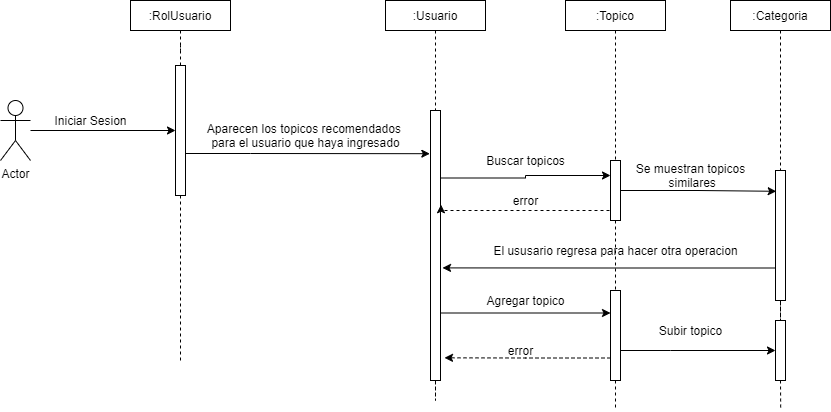

The diagram above was exported from draw.io. Its source (the exported page's mxGraphModel, read from the mxfile embedded in the PNG):
<mxGraphModel dx="782" dy="437" grid="1" gridSize="10" guides="1" tooltips="1" connect="1" arrows="1" fold="1" page="1" pageScale="1" pageWidth="850" pageHeight="1100" math="0" shadow="0">
  <root>
    <mxCell id="0" />
    <mxCell id="1" parent="0" />
    <mxCell id="hCcp5Z8phFv9V4uPUUrr-7" style="edgeStyle=orthogonalEdgeStyle;rounded=0;orthogonalLoop=1;jettySize=auto;html=1;" parent="1" source="hCcp5Z8phFv9V4uPUUrr-1" target="hCcp5Z8phFv9V4uPUUrr-6" edge="1">
      <mxGeometry relative="1" as="geometry" />
    </mxCell>
    <mxCell id="hCcp5Z8phFv9V4uPUUrr-1" value="Actor" style="shape=umlActor;verticalLabelPosition=bottom;verticalAlign=top;html=1;outlineConnect=0;" parent="1" vertex="1">
      <mxGeometry x="20" y="150" width="30" height="60" as="geometry" />
    </mxCell>
    <mxCell id="hCcp5Z8phFv9V4uPUUrr-18" style="edgeStyle=orthogonalEdgeStyle;rounded=0;orthogonalLoop=1;jettySize=auto;html=1;entryX=0.5;entryY=0;entryDx=0;entryDy=0;endArrow=none;endFill=0;dashed=1;" parent="1" source="hCcp5Z8phFv9V4uPUUrr-2" target="hCcp5Z8phFv9V4uPUUrr-6" edge="1">
      <mxGeometry relative="1" as="geometry" />
    </mxCell>
    <mxCell id="hCcp5Z8phFv9V4uPUUrr-2" value=":RolUsuario" style="rounded=0;whiteSpace=wrap;html=1;" parent="1" vertex="1">
      <mxGeometry x="150" y="50" width="100" height="30" as="geometry" />
    </mxCell>
    <mxCell id="hCcp5Z8phFv9V4uPUUrr-19" style="edgeStyle=orthogonalEdgeStyle;rounded=0;orthogonalLoop=1;jettySize=auto;html=1;entryX=0.5;entryY=0;entryDx=0;entryDy=0;dashed=1;endArrow=none;endFill=0;" parent="1" source="hCcp5Z8phFv9V4uPUUrr-3" target="hCcp5Z8phFv9V4uPUUrr-9" edge="1">
      <mxGeometry relative="1" as="geometry" />
    </mxCell>
    <mxCell id="hCcp5Z8phFv9V4uPUUrr-3" value=":Usuario" style="rounded=0;whiteSpace=wrap;html=1;" parent="1" vertex="1">
      <mxGeometry x="405" y="50" width="100" height="30" as="geometry" />
    </mxCell>
    <mxCell id="hCcp5Z8phFv9V4uPUUrr-20" style="edgeStyle=orthogonalEdgeStyle;rounded=0;orthogonalLoop=1;jettySize=auto;html=1;entryX=0.5;entryY=0;entryDx=0;entryDy=0;dashed=1;endArrow=none;endFill=0;" parent="1" source="hCcp5Z8phFv9V4uPUUrr-4" target="hCcp5Z8phFv9V4uPUUrr-12" edge="1">
      <mxGeometry relative="1" as="geometry" />
    </mxCell>
    <mxCell id="hCcp5Z8phFv9V4uPUUrr-4" value=":Topico" style="rounded=0;whiteSpace=wrap;html=1;" parent="1" vertex="1">
      <mxGeometry x="585" y="50" width="100" height="30" as="geometry" />
    </mxCell>
    <mxCell id="hCcp5Z8phFv9V4uPUUrr-24" style="edgeStyle=orthogonalEdgeStyle;rounded=0;orthogonalLoop=1;jettySize=auto;html=1;entryX=0.5;entryY=0;entryDx=0;entryDy=0;dashed=1;endArrow=none;endFill=0;" parent="1" source="hCcp5Z8phFv9V4uPUUrr-5" target="hCcp5Z8phFv9V4uPUUrr-15" edge="1">
      <mxGeometry relative="1" as="geometry" />
    </mxCell>
    <mxCell id="hCcp5Z8phFv9V4uPUUrr-5" value=":Categoria" style="rounded=0;whiteSpace=wrap;html=1;" parent="1" vertex="1">
      <mxGeometry x="750" y="50" width="100" height="30" as="geometry" />
    </mxCell>
    <mxCell id="hCcp5Z8phFv9V4uPUUrr-21" style="edgeStyle=orthogonalEdgeStyle;rounded=0;orthogonalLoop=1;jettySize=auto;html=1;dashed=1;endArrow=none;endFill=0;" parent="1" source="hCcp5Z8phFv9V4uPUUrr-6" edge="1">
      <mxGeometry relative="1" as="geometry">
        <mxPoint x="200" y="410" as="targetPoint" />
      </mxGeometry>
    </mxCell>
    <mxCell id="hCcp5Z8phFv9V4uPUUrr-31" style="edgeStyle=orthogonalEdgeStyle;rounded=0;orthogonalLoop=1;jettySize=auto;html=1;entryX=-0.067;entryY=0.16;entryDx=0;entryDy=0;entryPerimeter=0;endArrow=classic;endFill=1;" parent="1" source="hCcp5Z8phFv9V4uPUUrr-6" target="hCcp5Z8phFv9V4uPUUrr-9" edge="1">
      <mxGeometry relative="1" as="geometry">
        <Array as="points">
          <mxPoint x="270" y="203" />
          <mxPoint x="270" y="203" />
        </Array>
      </mxGeometry>
    </mxCell>
    <mxCell id="hCcp5Z8phFv9V4uPUUrr-6" value="" style="rounded=0;whiteSpace=wrap;html=1;" parent="1" vertex="1">
      <mxGeometry x="195" y="115" width="10" height="130" as="geometry" />
    </mxCell>
    <mxCell id="hCcp5Z8phFv9V4uPUUrr-8" value="Iniciar Sesion" style="text;html=1;align=center;verticalAlign=middle;resizable=0;points=[];autosize=1;strokeColor=none;" parent="1" vertex="1">
      <mxGeometry x="65" y="160" width="90" height="20" as="geometry" />
    </mxCell>
    <mxCell id="hCcp5Z8phFv9V4uPUUrr-22" style="edgeStyle=orthogonalEdgeStyle;rounded=0;orthogonalLoop=1;jettySize=auto;html=1;dashed=1;endArrow=none;endFill=0;" parent="1" source="hCcp5Z8phFv9V4uPUUrr-9" edge="1">
      <mxGeometry relative="1" as="geometry">
        <mxPoint x="455" y="430" as="targetPoint" />
      </mxGeometry>
    </mxCell>
    <mxCell id="hCcp5Z8phFv9V4uPUUrr-37" style="edgeStyle=orthogonalEdgeStyle;rounded=0;orthogonalLoop=1;jettySize=auto;html=1;exitX=1;exitY=0.75;exitDx=0;exitDy=0;entryX=0;entryY=0.25;entryDx=0;entryDy=0;endArrow=classic;endFill=1;" parent="1" source="hCcp5Z8phFv9V4uPUUrr-9" target="hCcp5Z8phFv9V4uPUUrr-29" edge="1">
      <mxGeometry relative="1" as="geometry" />
    </mxCell>
    <mxCell id="hCcp5Z8phFv9V4uPUUrr-44" style="edgeStyle=orthogonalEdgeStyle;rounded=0;orthogonalLoop=1;jettySize=auto;html=1;exitX=1;exitY=0.25;exitDx=0;exitDy=0;endArrow=classic;endFill=1;entryX=0;entryY=0.25;entryDx=0;entryDy=0;" parent="1" source="hCcp5Z8phFv9V4uPUUrr-9" target="hCcp5Z8phFv9V4uPUUrr-12" edge="1">
      <mxGeometry relative="1" as="geometry">
        <mxPoint x="620" y="227.27586206896558" as="targetPoint" />
      </mxGeometry>
    </mxCell>
    <mxCell id="hCcp5Z8phFv9V4uPUUrr-9" value="" style="rounded=0;whiteSpace=wrap;html=1;" parent="1" vertex="1">
      <mxGeometry x="450" y="160" width="10" height="270" as="geometry" />
    </mxCell>
    <mxCell id="hCcp5Z8phFv9V4uPUUrr-11" value="Aparecen los topicos recomendados &lt;br&gt;para el usuario que haya ingresado" style="text;html=1;align=center;verticalAlign=middle;resizable=0;points=[];autosize=1;strokeColor=none;" parent="1" vertex="1">
      <mxGeometry x="220" y="170" width="210" height="30" as="geometry" />
    </mxCell>
    <mxCell id="hCcp5Z8phFv9V4uPUUrr-23" style="edgeStyle=orthogonalEdgeStyle;rounded=0;orthogonalLoop=1;jettySize=auto;html=1;dashed=1;endArrow=none;endFill=0;entryX=0.5;entryY=0;entryDx=0;entryDy=0;" parent="1" source="hCcp5Z8phFv9V4uPUUrr-12" target="hCcp5Z8phFv9V4uPUUrr-29" edge="1">
      <mxGeometry relative="1" as="geometry">
        <mxPoint x="635" y="420" as="targetPoint" />
      </mxGeometry>
    </mxCell>
    <mxCell id="hCcp5Z8phFv9V4uPUUrr-45" style="edgeStyle=orthogonalEdgeStyle;rounded=0;orthogonalLoop=1;jettySize=auto;html=1;exitX=0;exitY=0.75;exitDx=0;exitDy=0;entryX=1.054;entryY=0.349;entryDx=0;entryDy=0;entryPerimeter=0;endArrow=classic;endFill=1;dashed=1;" parent="1" source="hCcp5Z8phFv9V4uPUUrr-12" target="hCcp5Z8phFv9V4uPUUrr-9" edge="1">
      <mxGeometry relative="1" as="geometry">
        <Array as="points">
          <mxPoint x="630" y="260" />
          <mxPoint x="461" y="260" />
        </Array>
      </mxGeometry>
    </mxCell>
    <mxCell id="hCcp5Z8phFv9V4uPUUrr-48" style="edgeStyle=orthogonalEdgeStyle;rounded=0;orthogonalLoop=1;jettySize=auto;html=1;exitX=1;exitY=0.5;exitDx=0;exitDy=0;entryX=0.071;entryY=0.16;entryDx=0;entryDy=0;entryPerimeter=0;endArrow=classic;endFill=1;" parent="1" source="hCcp5Z8phFv9V4uPUUrr-12" target="hCcp5Z8phFv9V4uPUUrr-15" edge="1">
      <mxGeometry relative="1" as="geometry" />
    </mxCell>
    <mxCell id="hCcp5Z8phFv9V4uPUUrr-12" value="" style="rounded=0;whiteSpace=wrap;html=1;" parent="1" vertex="1">
      <mxGeometry x="630" y="210" width="10" height="60" as="geometry" />
    </mxCell>
    <mxCell id="hCcp5Z8phFv9V4uPUUrr-14" value="Buscar topicos" style="text;html=1;align=center;verticalAlign=middle;resizable=0;points=[];autosize=1;strokeColor=none;" parent="1" vertex="1">
      <mxGeometry x="500" y="200" width="90" height="20" as="geometry" />
    </mxCell>
    <mxCell id="hCcp5Z8phFv9V4uPUUrr-30" style="edgeStyle=orthogonalEdgeStyle;rounded=0;orthogonalLoop=1;jettySize=auto;html=1;exitX=0;exitY=0.75;exitDx=0;exitDy=0;entryX=1.2;entryY=0.583;entryDx=0;entryDy=0;entryPerimeter=0;endArrow=classic;endFill=1;" parent="1" source="hCcp5Z8phFv9V4uPUUrr-15" target="hCcp5Z8phFv9V4uPUUrr-9" edge="1">
      <mxGeometry relative="1" as="geometry" />
    </mxCell>
    <mxCell id="hCcp5Z8phFv9V4uPUUrr-49" style="edgeStyle=orthogonalEdgeStyle;rounded=0;orthogonalLoop=1;jettySize=auto;html=1;entryX=0.5;entryY=0;entryDx=0;entryDy=0;endArrow=none;endFill=0;dashed=1;" parent="1" source="hCcp5Z8phFv9V4uPUUrr-15" target="hCcp5Z8phFv9V4uPUUrr-34" edge="1">
      <mxGeometry relative="1" as="geometry" />
    </mxCell>
    <mxCell id="hCcp5Z8phFv9V4uPUUrr-15" value="" style="rounded=0;whiteSpace=wrap;html=1;" parent="1" vertex="1">
      <mxGeometry x="795" y="220" width="10" height="130" as="geometry" />
    </mxCell>
    <mxCell id="hCcp5Z8phFv9V4uPUUrr-17" value="Se muestran topicos&lt;br&gt;&amp;nbsp;similares" style="text;html=1;align=center;verticalAlign=middle;resizable=0;points=[];autosize=1;strokeColor=none;" parent="1" vertex="1">
      <mxGeometry x="650" y="210" width="120" height="30" as="geometry" />
    </mxCell>
    <mxCell id="hCcp5Z8phFv9V4uPUUrr-28" value="El ususario regresa para hacer otra operacion" style="text;html=1;align=center;verticalAlign=middle;resizable=0;points=[];autosize=1;strokeColor=none;" parent="1" vertex="1">
      <mxGeometry x="505" y="290" width="260" height="20" as="geometry" />
    </mxCell>
    <mxCell id="hCcp5Z8phFv9V4uPUUrr-35" style="edgeStyle=orthogonalEdgeStyle;rounded=0;orthogonalLoop=1;jettySize=auto;html=1;endArrow=classic;endFill=1;" parent="1" source="hCcp5Z8phFv9V4uPUUrr-29" target="hCcp5Z8phFv9V4uPUUrr-34" edge="1">
      <mxGeometry relative="1" as="geometry">
        <Array as="points">
          <mxPoint x="690" y="400" />
          <mxPoint x="690" y="400" />
        </Array>
      </mxGeometry>
    </mxCell>
    <mxCell id="hCcp5Z8phFv9V4uPUUrr-40" style="edgeStyle=orthogonalEdgeStyle;rounded=0;orthogonalLoop=1;jettySize=auto;html=1;exitX=0;exitY=0.75;exitDx=0;exitDy=0;entryX=1.4;entryY=0.916;entryDx=0;entryDy=0;entryPerimeter=0;endArrow=classic;endFill=1;dashed=1;" parent="1" source="hCcp5Z8phFv9V4uPUUrr-29" target="hCcp5Z8phFv9V4uPUUrr-9" edge="1">
      <mxGeometry relative="1" as="geometry" />
    </mxCell>
    <mxCell id="hCcp5Z8phFv9V4uPUUrr-51" style="edgeStyle=orthogonalEdgeStyle;rounded=0;orthogonalLoop=1;jettySize=auto;html=1;exitX=0.5;exitY=1;exitDx=0;exitDy=0;dashed=1;endArrow=none;endFill=0;" parent="1" source="hCcp5Z8phFv9V4uPUUrr-29" edge="1">
      <mxGeometry relative="1" as="geometry">
        <mxPoint x="635" y="460" as="targetPoint" />
      </mxGeometry>
    </mxCell>
    <mxCell id="hCcp5Z8phFv9V4uPUUrr-29" value="" style="rounded=0;whiteSpace=wrap;html=1;" parent="1" vertex="1">
      <mxGeometry x="630" y="340" width="10" height="90" as="geometry" />
    </mxCell>
    <mxCell id="hCcp5Z8phFv9V4uPUUrr-33" value="Agregar topico" style="text;html=1;align=center;verticalAlign=middle;resizable=0;points=[];autosize=1;strokeColor=none;" parent="1" vertex="1">
      <mxGeometry x="500" y="340" width="90" height="20" as="geometry" />
    </mxCell>
    <mxCell id="hCcp5Z8phFv9V4uPUUrr-52" style="edgeStyle=orthogonalEdgeStyle;rounded=0;orthogonalLoop=1;jettySize=auto;html=1;exitX=0.5;exitY=1;exitDx=0;exitDy=0;dashed=1;endArrow=none;endFill=0;" parent="1" source="hCcp5Z8phFv9V4uPUUrr-34" edge="1">
      <mxGeometry relative="1" as="geometry">
        <mxPoint x="800.2" y="460" as="targetPoint" />
      </mxGeometry>
    </mxCell>
    <mxCell id="hCcp5Z8phFv9V4uPUUrr-34" value="" style="rounded=0;whiteSpace=wrap;html=1;" parent="1" vertex="1">
      <mxGeometry x="795" y="370" width="10" height="60" as="geometry" />
    </mxCell>
    <mxCell id="hCcp5Z8phFv9V4uPUUrr-38" value="Subir topico" style="text;html=1;align=center;verticalAlign=middle;resizable=0;points=[];autosize=1;strokeColor=none;" parent="1" vertex="1">
      <mxGeometry x="670" y="370" width="80" height="20" as="geometry" />
    </mxCell>
    <mxCell id="hCcp5Z8phFv9V4uPUUrr-41" value="error" style="text;html=1;align=center;verticalAlign=middle;resizable=0;points=[];autosize=1;strokeColor=none;" parent="1" vertex="1">
      <mxGeometry x="520" y="390" width="40" height="20" as="geometry" />
    </mxCell>
    <mxCell id="hCcp5Z8phFv9V4uPUUrr-46" value="error" style="text;html=1;align=center;verticalAlign=middle;resizable=0;points=[];autosize=1;strokeColor=none;" parent="1" vertex="1">
      <mxGeometry x="525" y="240" width="40" height="20" as="geometry" />
    </mxCell>
  </root>
</mxGraphModel>